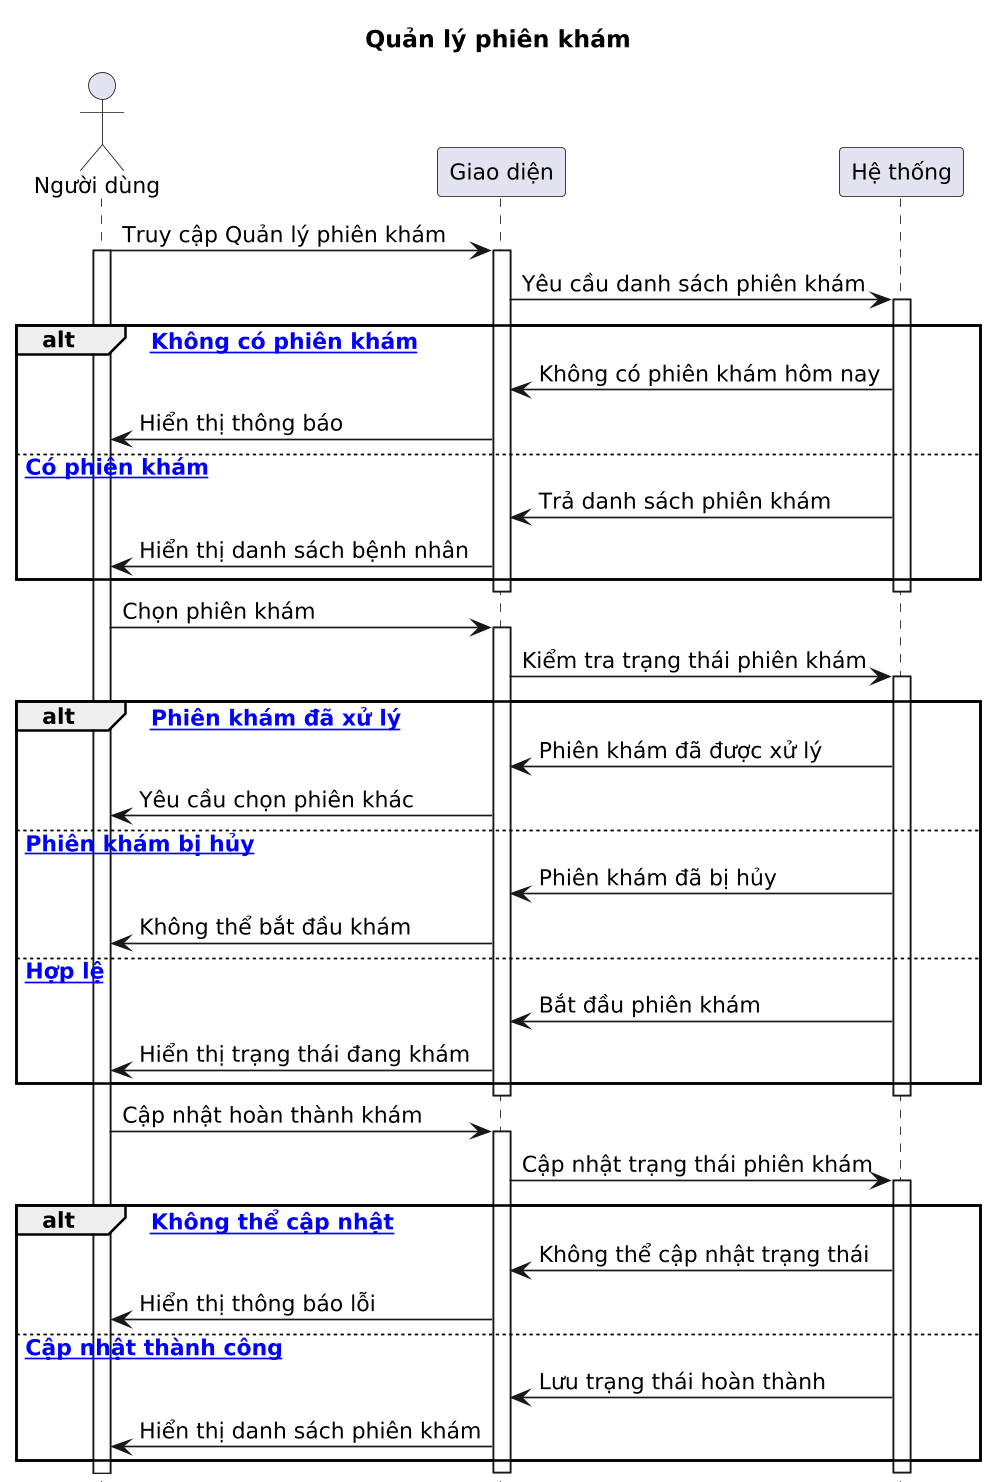

The diagram above was rendered by PlantUML. Its source (embedded in the PNG):
@startuml
title Quản lý phiên khám

scale 1.2
skinparam dpi 135
skinparam defaultFontSize 13
hide footbox

actor "Người dùng" as ND
participant "Giao diện" as UI
participant "Hệ thống" as HT

ND -> UI : Truy cập Quản lý phiên khám
activate ND
activate UI
UI -> HT : Yêu cầu danh sách phiên khám
activate HT

alt [space Không có phiên khám]
HT -> UI : Không có phiên khám hôm nay
UI -> ND : Hiển thị thông báo

else [space Có phiên khám]
HT -> UI : Trả danh sách phiên khám
UI -> ND : Hiển thị danh sách bệnh nhân
end

deactivate HT
deactivate UI

ND -> UI : Chọn phiên khám
activate UI
UI -> HT : Kiểm tra trạng thái phiên khám
activate HT

alt [space Phiên khám đã xử lý]
HT -> UI : Phiên khám đã được xử lý
UI -> ND : Yêu cầu chọn phiên khác

else [space Phiên khám bị hủy]
HT -> UI : Phiên khám đã bị hủy
UI -> ND : Không thể bắt đầu khám

else [space Hợp lệ]
HT -> UI : Bắt đầu phiên khám
UI -> ND : Hiển thị trạng thái đang khám
end

deactivate HT
deactivate UI

ND -> UI : Cập nhật hoàn thành khám
activate UI
UI -> HT : Cập nhật trạng thái phiên khám
activate HT

alt [space Không thể cập nhật]
HT -> UI : Không thể cập nhật trạng thái
UI -> ND : Hiển thị thông báo lỗi

else [space Cập nhật thành công]
HT -> UI : Lưu trạng thái hoàn thành
UI -> ND : Hiển thị danh sách phiên khám
end

deactivate HT
deactivate UI
@enduml